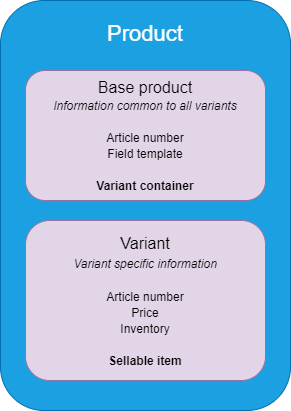

The diagram above was exported from draw.io. Its source (the exported page's mxGraphModel, read from the mxfile embedded in the PNG):
<mxGraphModel dx="1086" dy="966" grid="1" gridSize="10" guides="1" tooltips="1" connect="1" arrows="1" fold="1" page="1" pageScale="1" pageWidth="850" pageHeight="1100" math="0" shadow="0">
  <root>
    <mxCell id="0" />
    <mxCell id="1" parent="0" />
    <mxCell id="VQsvblTWJYwNC5yMBPXR-1" value="" style="rounded=1;whiteSpace=wrap;html=1;fillColor=#1ba1e2;strokeColor=#006EAF;fontColor=#ffffff;" vertex="1" parent="1">
      <mxGeometry x="150" y="170" width="290" height="410" as="geometry" />
    </mxCell>
    <mxCell id="VQsvblTWJYwNC5yMBPXR-2" value="Product" style="text;html=1;strokeColor=none;fillColor=none;align=center;verticalAlign=middle;whiteSpace=wrap;rounded=0;fontColor=#FFFFFF;fontSize=22;" vertex="1" parent="1">
      <mxGeometry x="275" y="193" width="40" height="20" as="geometry" />
    </mxCell>
    <mxCell id="VQsvblTWJYwNC5yMBPXR-5" value="&lt;font style=&quot;font-size: 16px&quot;&gt;Base product&lt;/font&gt;&lt;br&gt;&lt;div style=&quot;text-align: left&quot;&gt;&lt;span style=&quot;font-size: 12px&quot;&gt;&lt;i&gt;Information common to all variants&lt;/i&gt;&lt;/span&gt;&lt;br&gt;&lt;/div&gt;&lt;blockquote style=&quot;margin: 0 0 0 40px ; border: none ; padding: 0px&quot;&gt;&lt;/blockquote&gt;&lt;span style=&quot;font-size: 12px ; text-align: left&quot;&gt;&lt;br&gt;Article number&lt;/span&gt;&lt;br&gt;&lt;span style=&quot;font-size: 12px ; text-align: left&quot;&gt;Field template&lt;br&gt;&lt;br&gt;&lt;b&gt;Variant container&lt;/b&gt;&lt;br&gt;&lt;/span&gt;" style="rounded=1;whiteSpace=wrap;html=1;fontSize=14;fillColor=#e1d5e7;strokeColor=#9673a6;labelPosition=center;verticalLabelPosition=middle;align=center;verticalAlign=middle;" vertex="1" parent="1">
      <mxGeometry x="175" y="240" width="240" height="130" as="geometry" />
    </mxCell>
    <mxCell id="VQsvblTWJYwNC5yMBPXR-17" value="&lt;font style=&quot;font-size: 16px&quot;&gt;Variant&lt;br&gt;&lt;span style=&quot;font-size: 12px ; text-align: left&quot;&gt;&lt;i&gt;Variant specific information&lt;/i&gt;&lt;/span&gt;&lt;br&gt;&lt;/font&gt;&lt;br&gt;&lt;span style=&quot;font-size: 12px ; text-align: left&quot;&gt;Article number&lt;/span&gt;&lt;br&gt;&lt;span style=&quot;font-size: 12px ; text-align: left&quot;&gt;Price&lt;br&gt;Inventory&lt;br&gt;&lt;br&gt;&lt;/span&gt;&lt;b&gt;&lt;font style=&quot;font-size: 12px&quot;&gt;Sellable item&lt;/font&gt;&lt;/b&gt;&lt;span style=&quot;font-size: 12px ; text-align: left&quot;&gt;&lt;br&gt;&lt;/span&gt;" style="rounded=1;whiteSpace=wrap;html=1;fontSize=14;fillColor=#e1d5e7;strokeColor=#9673a6;labelPosition=center;verticalLabelPosition=middle;align=center;verticalAlign=middle;" vertex="1" parent="1">
      <mxGeometry x="175" y="390" width="240" height="160" as="geometry" />
    </mxCell>
  </root>
</mxGraphModel>